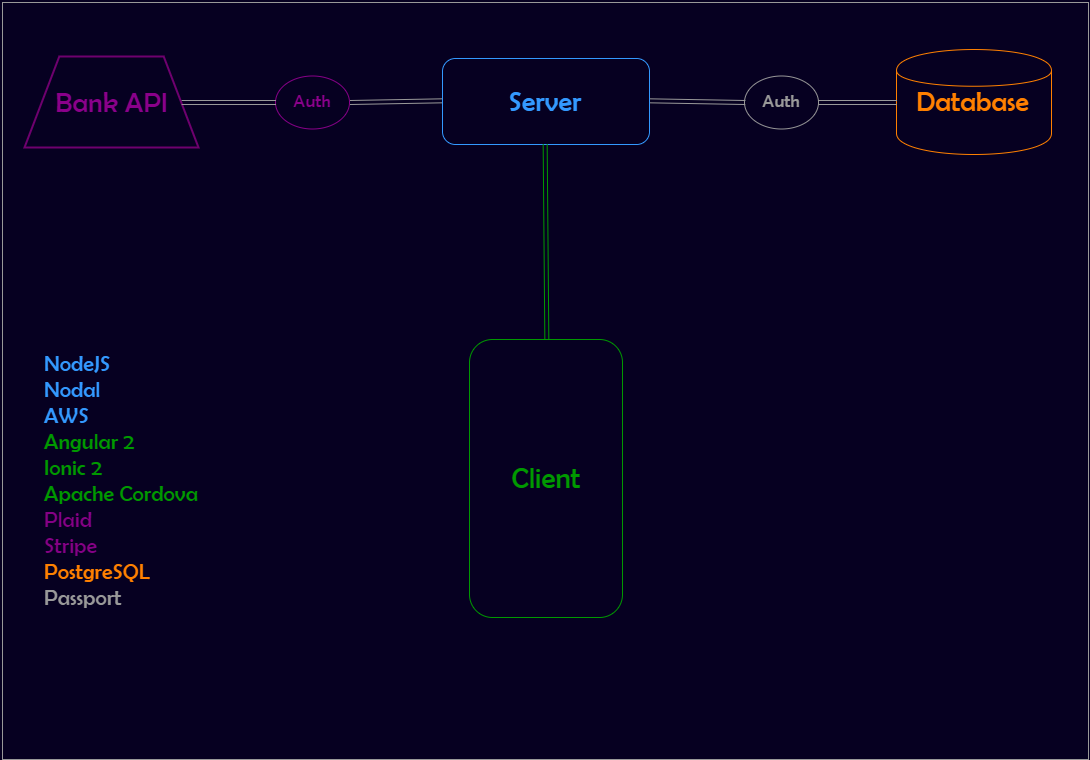

The diagram above was exported from draw.io. Its source (the exported page's mxGraphModel, read from the mxfile embedded in the PNG):
<mxGraphModel dx="2092" dy="1028" grid="0" gridSize="10" guides="1" tooltips="1" connect="1" arrows="1" fold="1" page="1" pageScale="1" pageWidth="1100" pageHeight="850" background="#060021" math="0" shadow="0">
  <root>
    <mxCell id="0" />
    <mxCell id="1" parent="0" />
    <mxCell id="230883d0f6f20d93-1" value="&lt;p&gt;&lt;font color=&quot;#3399ff&quot; style=&quot;font-size: 28px&quot;&gt;Server&lt;/font&gt;&lt;/p&gt;" style="rounded=1;whiteSpace=wrap;html=1;fillColor=none;strokeColor=#3399FF;fontFamily=Berlin Sans FB;" vertex="1" parent="1">
      <mxGeometry x="447" y="103" width="207" height="86" as="geometry" />
    </mxCell>
    <mxCell id="230883d0f6f20d93-11" value="&lt;font style=&quot;font-size: 28px&quot; face=&quot;Berlin Sans FB&quot; color=&quot;#8a008a&quot;&gt;Bank API&lt;/font&gt;" style="shape=trapezoid;whiteSpace=wrap;html=1;strokeColor=#6E006E;fillColor=none;fontColor=#850085;strokeWidth=2;" vertex="1" parent="1">
      <mxGeometry x="29" y="101" width="174" height="91" as="geometry" />
    </mxCell>
    <mxCell id="230883d0f6f20d93-15" value="&lt;font style=&quot;font-size: 28px&quot; color=&quot;#ff8000&quot;&gt;Database&lt;/font&gt;" style="shape=cylinder;whiteSpace=wrap;html=1;strokeColor=#FF8000;strokeWidth=1;fillColor=none;fontColor=#999999;fontFamily=Berlin Sans FB;" vertex="1" parent="1">
      <mxGeometry x="901" y="94" width="155" height="105" as="geometry" />
    </mxCell>
    <mxCell id="230883d0f6f20d93-41" value="&lt;font style=&quot;font-size: 29px&quot; face=&quot;Berlin Sans FB&quot; color=&quot;#009900&quot;&gt;Client&lt;/font&gt;" style="rounded=1;whiteSpace=wrap;html=1;strokeColor=#009900;strokeWidth=1;fillColor=none;fontColor=#00CC00;" vertex="1" parent="1">
      <mxGeometry x="474" y="384" width="153" height="278" as="geometry" />
    </mxCell>
    <mxCell id="786ca14da3abfbb1-1" value="&lt;font face=&quot;Berlin Sans FB&quot; style=&quot;font-size: 18px&quot; color=&quot;#8a008a&quot;&gt;Auth&lt;/font&gt;" style="ellipse;whiteSpace=wrap;html=1;strokeColor=#8A008A;strokeWidth=1;fillColor=none;fontColor=#00CC00;" vertex="1" parent="1">
      <mxGeometry x="280" y="120" width="74" height="53" as="geometry" />
    </mxCell>
    <mxCell id="786ca14da3abfbb1-2" value="&lt;font color=&quot;#999999&quot; face=&quot;Berlin Sans FB&quot; style=&quot;font-size: 18px&quot;&gt;Auth&lt;/font&gt;" style="ellipse;whiteSpace=wrap;html=1;strokeColor=#999999;strokeWidth=1;fillColor=none;fontColor=#00CC00;" vertex="1" parent="1">
      <mxGeometry x="749" y="120" width="74" height="53" as="geometry" />
    </mxCell>
    <mxCell id="786ca14da3abfbb1-3" value="" style="edgeStyle=orthogonalEdgeStyle;curved=1;rounded=0;html=1;jettySize=auto;orthogonalLoop=1;strokeColor=#999999;fontColor=#00CC00;shape=link;entryX=0.901;entryY=0.5;entryPerimeter=0;" edge="1" parent="1" source="786ca14da3abfbb1-1" target="230883d0f6f20d93-11">
      <mxGeometry relative="1" as="geometry">
        <Array as="points" />
        <mxPoint x="190" y="147" as="targetPoint" />
      </mxGeometry>
    </mxCell>
    <mxCell id="786ca14da3abfbb1-6" style="rounded=0;html=1;exitX=1;exitY=0.5;entryX=0;entryY=0.5;jettySize=auto;orthogonalLoop=1;strokeColor=#999999;fontColor=#00CC00;shape=link;" edge="1" parent="1" source="786ca14da3abfbb1-1" target="230883d0f6f20d93-1">
      <mxGeometry relative="1" as="geometry" />
    </mxCell>
    <mxCell id="786ca14da3abfbb1-7" style="edgeStyle=none;shape=link;rounded=0;html=1;exitX=1;exitY=0.5;jettySize=auto;orthogonalLoop=1;strokeColor=#999999;fontColor=#00CC00;entryX=0;entryY=0.5;fillColor=#dae8fc;" edge="1" parent="1" source="230883d0f6f20d93-1" target="786ca14da3abfbb1-2">
      <mxGeometry relative="1" as="geometry">
        <mxPoint x="719.0778898308959" y="145.8571428571429" as="targetPoint" />
      </mxGeometry>
    </mxCell>
    <mxCell id="786ca14da3abfbb1-8" style="edgeStyle=none;shape=link;rounded=0;html=1;exitX=1;exitY=0.5;entryX=0;entryY=0.5;jettySize=auto;orthogonalLoop=1;strokeColor=#999999;fontColor=#00CC00;" edge="1" parent="1" source="786ca14da3abfbb1-2" target="230883d0f6f20d93-15">
      <mxGeometry relative="1" as="geometry" />
    </mxCell>
    <mxCell id="786ca14da3abfbb1-9" style="edgeStyle=none;shape=link;rounded=0;html=1;exitX=0.5;exitY=1;entryX=0.5;entryY=0;jettySize=auto;orthogonalLoop=1;strokeColor=#009900;fontColor=#00CC00;" edge="1" parent="1" source="230883d0f6f20d93-1" target="230883d0f6f20d93-41">
      <mxGeometry relative="1" as="geometry" />
    </mxCell>
    <mxCell id="786ca14da3abfbb1-10" value="&lt;div style=&quot;text-align: left&quot;&gt;&lt;font color=&quot;#3399ff&quot; face=&quot;Berlin Sans FB&quot; style=&quot;font-size: 22px&quot;&gt;NodeJS&lt;/font&gt;&lt;/div&gt;&lt;div style=&quot;text-align: left&quot;&gt;&lt;font color=&quot;#3399ff&quot; face=&quot;Berlin Sans FB&quot;&gt;&lt;font style=&quot;font-size: 22px&quot;&gt;Nodal&lt;/font&gt;&lt;br&gt;&lt;font style=&quot;font-size: 22px&quot;&gt;AWS&lt;/font&gt;&lt;/font&gt;&lt;/div&gt;&lt;div style=&quot;text-align: left&quot;&gt;&lt;font face=&quot;Berlin Sans FB&quot; color=&quot;#009900&quot;&gt;&lt;font style=&quot;font-size: 22px&quot;&gt;Angular 2&lt;/font&gt;&lt;br&gt;&lt;font style=&quot;font-size: 22px&quot;&gt;Ionic 2&lt;/font&gt;&lt;/font&gt;&lt;/div&gt;&lt;div style=&quot;text-align: left&quot;&gt;&lt;font face=&quot;Berlin Sans FB&quot; style=&quot;font-size: 22px&quot; color=&quot;#009900&quot;&gt;Apache Cordova&lt;/font&gt;&lt;/div&gt;&lt;div style=&quot;text-align: left&quot;&gt;&lt;font color=&quot;#850085&quot; face=&quot;Berlin Sans FB&quot;&gt;&lt;font style=&quot;font-size: 22px&quot;&gt;Plaid&lt;/font&gt;&lt;br&gt;&lt;font style=&quot;font-size: 22px&quot;&gt;Stripe&lt;/font&gt;&lt;/font&gt;&lt;/div&gt;&lt;div style=&quot;text-align: left&quot;&gt;&lt;font color=&quot;#ff8000&quot; face=&quot;Berlin Sans FB&quot; style=&quot;font-size: 22px&quot;&gt;PostgreSQL&lt;/font&gt;&lt;/div&gt;&lt;div style=&quot;text-align: left&quot;&gt;&lt;font color=&quot;#999999&quot; face=&quot;Berlin Sans FB&quot; style=&quot;font-size: 22px&quot;&gt;Passport&lt;/font&gt;&lt;/div&gt;" style="text;html=1;strokeColor=none;fillColor=none;align=center;verticalAlign=middle;whiteSpace=wrap;fontColor=#00CC00;" vertex="1" parent="1">
      <mxGeometry x="33" y="390" width="183" height="272" as="geometry" />
    </mxCell>
    <mxCell id="734c2d874a4ea25-1" value="" style="whiteSpace=wrap;html=1;strokeColor=#999999;strokeWidth=1;fillColor=none;fontColor=#00CC00;" vertex="1" parent="1">
      <mxGeometry x="7" y="47" width="1086" height="757" as="geometry" />
    </mxCell>
  </root>
</mxGraphModel>